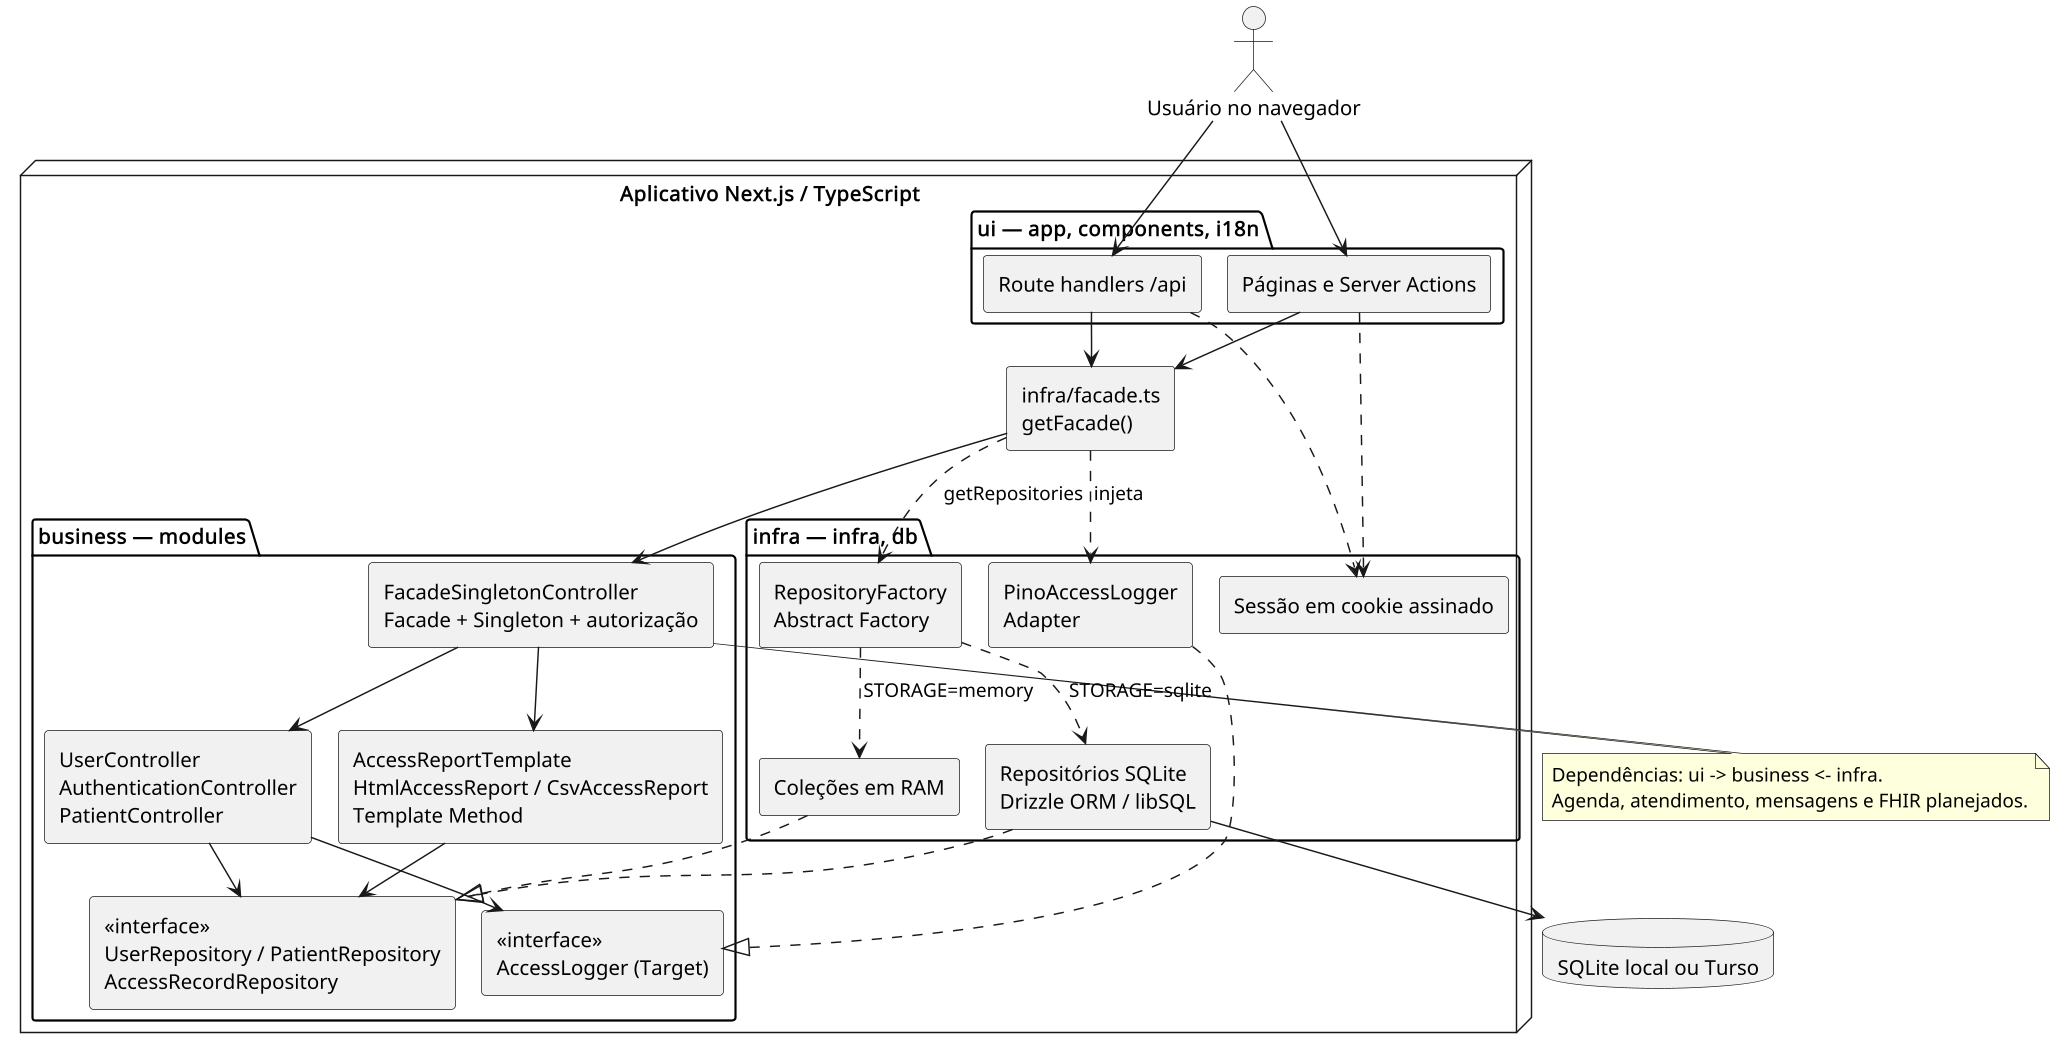

The diagram above was rendered by PlantUML. Its source (embedded in the PNG):
@startuml diagrama-arquitetura
!pragma layout smetana
skinparam dpi 140
skinparam componentStyle rectangle
skinparam shadowing false
actor "Usuário no navegador" as Browser
node "Aplicativo Next.js / TypeScript" {
  package "ui — app, components, i18n" {
    component "Páginas e Server Actions" as Pages
    component "Route handlers /api" as API
  }
  component "infra/facade.ts\ngetFacade()" as Assembly
  package "business — modules" {
    component "FacadeSingletonController\nFacade + Singleton + autorização" as Facade
    component "UserController\nAuthenticationController\nPatientController" as Controllers
    component "AccessReportTemplate\nHtmlAccessReport / CsvAccessReport\nTemplate Method" as Reports
    component "<<interface>>\nUserRepository / PatientRepository\nAccessRecordRepository" as Ports
    component "<<interface>>\nAccessLogger (Target)" as LoggerPort
  }
  package "infra — infra, db" {
    component "Sessão em cookie assinado" as Session
    component "RepositoryFactory\nAbstract Factory" as Factory
    component "PinoAccessLogger\nAdapter" as Pino
    component "Coleções em RAM" as RAM
    component "Repositórios SQLite\nDrizzle ORM / libSQL" as SQL
  }
}
database "SQLite local ou Turso" as DB
Browser --> Pages
Browser --> API
Pages --> Assembly
API --> Assembly
Pages ..> Session
API ..> Session
Assembly --> Facade
Assembly ..> Factory : getRepositories
Factory ..> RAM : STORAGE=memory
Factory ..> SQL : STORAGE=sqlite
Assembly ..> Pino : injeta
Facade --> Reports
Reports --> Ports
Controllers --> LoggerPort
Pino ..|> LoggerPort
Facade --> Controllers
Controllers --> Ports
RAM ..|> Ports
SQL ..|> Ports
SQL --> DB
note bottom of Facade
Dependências: ui -> business <- infra.
Agenda, atendimento, mensagens e FHIR planejados.
end note
@enduml